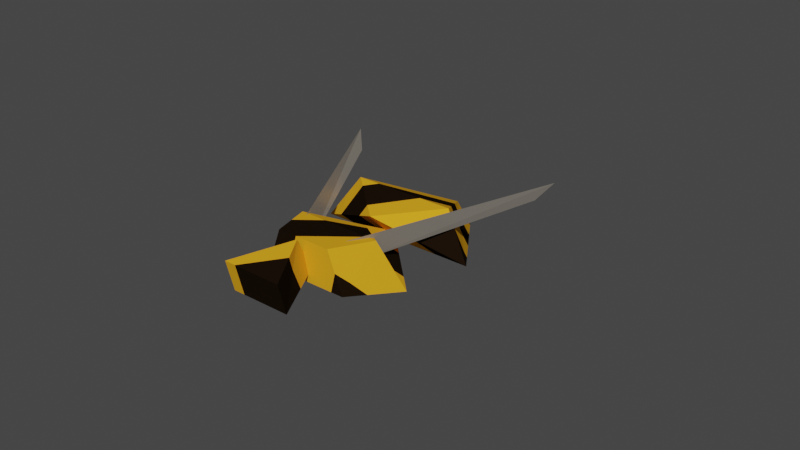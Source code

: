 # Source: Queen.blend  (saved by Blender 4.0.36; exported with 4.5.12 LTS)
import bpy
from mathutils import Matrix  # noqa: F401  (used for matrix-valued properties, if any)

bpy.ops.wm.read_factory_settings(use_empty=True)
scene = bpy.context.scene
scene.name = 'Scene'

# ---- collections
col_collection = bpy.data.collections.new('Collection'); scene.collection.children.link(col_collection)

# ---- materials (node trees are filled in below, after node groups)
mat_waspyellow = bpy.data.materials.new('WaspYellow')
mat_waspyellow.use_transparent_shadow = False
mat_waspgrey = bpy.data.materials.new('WaspGrey')
mat_waspgrey.use_transparent_shadow = False

# ---- material node trees
mat_waspyellow.use_nodes = True; mat_waspyellow.node_tree.nodes.clear()
_N = mat_waspyellow.node_tree.nodes; _L = mat_waspyellow.node_tree.links
n0 = _N.new('ShaderNodeBsdfPrincipled'); n0.name = 'Principled BSDF'; n0.location = (10, 300)
n0.distribution = 'GGX'
n0.subsurface_method = 'RANDOM_WALK_SKIN'
n0.inputs[2].default_value = 0.9
n0.inputs[3].default_value = 1.45
n0.inputs[13].default_value = 0.0
n0.inputs[27].default_value = (0.0, 0.0, 0.0, 1.0)
n0.inputs[28].default_value = 1.0
n1 = _N.new('ShaderNodeOutputMaterial'); n1.name = 'Material Output'; n1.location = (300, 300)
n2 = _N.new('ShaderNodeTexBrick'); n2.name = 'Brick Texture'; n2.location = (-218, 209)
n2.offset_frequency = 1
n2.offset = 0.0
n2.squash = 0.0
n2.inputs[1].default_value = (0.7991, 0.3763, 0.01681, 1.0)
n2.inputs[2].default_value = (0.7991, 0.3763, 0.01681, 1.0)
n2.inputs[3].default_value = (0.01126, 0.005898, 0.002335, 1.0)
n2.inputs[4].default_value = 2.0
n2.inputs[5].default_value = 0.0
_L.new(n0.outputs[0], n1.inputs[0])
_L.new(n2.outputs[0], n0.inputs[0])
n1.is_active_output = True
mat_waspgrey.use_nodes = True; mat_waspgrey.node_tree.nodes.clear()
_N = mat_waspgrey.node_tree.nodes; _L = mat_waspgrey.node_tree.links
n0 = _N.new('ShaderNodeBsdfPrincipled'); n0.name = 'Principled BSDF'; n0.location = (10, 300)
n0.distribution = 'GGX'
n0.subsurface_method = 'RANDOM_WALK_SKIN'
n0.inputs[0].default_value = (0.3362, 0.3044, 0.2595, 1.0)
n0.inputs[2].default_value = 0.3582
n0.inputs[3].default_value = 1.45
n0.inputs[13].default_value = 0.5345
n0.inputs[27].default_value = (0.0, 0.0, 0.0, 1.0)
n0.inputs[28].default_value = 1.0
n1 = _N.new('ShaderNodeOutputMaterial'); n1.name = 'Material Output'; n1.location = (300, 300)
_L.new(n0.outputs[0], n1.inputs[0])
n1.is_active_output = True

# ---- world
world_world = bpy.data.worlds.new('World'); scene.world = world_world
world_world.use_nodes = True; world_world.node_tree.nodes.clear()
_N = world_world.node_tree.nodes; _L = world_world.node_tree.links
n0 = _N.new('ShaderNodeOutputWorld'); n0.name = 'World Output'; n0.location = (300, 300)
n1 = _N.new('ShaderNodeBackground'); n1.name = 'Background'; n1.location = (10, 300)
n1.inputs[0].default_value = (0.05088, 0.05088, 0.05088, 1.0)
_L.new(n1.outputs[0], n0.inputs[0])
n0.is_active_output = True
world_world.color = (0.05088, 0.05088, 0.05088)
world_world.use_sun_shadow = False
world_world.sun_shadow_jitter_overblur = 0.0

# ---- meshes
me_wasp = bpy.data.meshes.new('Wasp')
me_wasp.from_pydata([(11.16, 11.22, -7.5), (-4.271, 9.22, -2.687), (9.165, -4.216, -2.687), (8.551, 0.02739, 0.4741), (10.08, 10.13, -4.386), (-0.0273, 8.606, 0.4741), (0.4426, 0.4973, 0.889), (-3.356, -10.37, 0.4139), (-10.43, -3.302, 0.4139), (2.525, 2.603, -2.01), (2.745, -7.707, -1.812), (-7.742, 2.819, -1.817), (-6.218, 0.908, 2.272), (-8.342, -3.724, 3.525), (-3.778, -8.287, 3.525), (0.834, -6.182, 2.277), (-0.1868, -0.1089, 0.5), (-8.462, -13.37, 1.665), (-5.964, -5.909, 0.8684), (-13.43, -8.407, 1.665), (-8.448, -13.36, 4.287), (-6.541, -6.486, 3.84), (-13.41, -8.394, 4.287), (0.7266, 18.8, 0.2185), (0.4052, 16.9, -0.9777), (-6.953, -3.375, 2.792), (-6.378, -1.897, 0.3608), (19.9, 0.9886, 0.37), (17.65, 1.022, -0.8639), (-2.018, -6.465, 2.881), (-1.281, -4.927, 0.09516)], [], [(0, 2, 1), (4, 5, 3), (1, 6, 5), (1, 4, 0), (2, 4, 3), (5, 6, 3), (6, 1, 2), (3, 6, 2), (11, 10, 8), (13, 15, 12), (10, 16, 15), (7, 13, 8), (11, 16, 9), (7, 15, 14), (8, 12, 11), (17, 19, 18), (20, 21, 22), (19, 20, 22), (19, 21, 18), (17, 21, 20), (23, 26, 25), (27, 30, 29), (1, 5, 4), (2, 0, 4), (9, 10, 11), (10, 7, 8), (7, 10, 15), (10, 9, 16), (14, 15, 13), (15, 16, 12), (11, 12, 16), (8, 13, 12), (19, 22, 21), (19, 17, 20), (17, 18, 21), (7, 14, 13), (27, 28, 30), (23, 24, 26)])
me_wasp.polygons.foreach_set('material_index', [0, 0, 0, 0, 0, 0, 0, 0, 0, 0, 0, 0, 0, 0, 0, 0, 0, 0, 0, 0, 1, 1, 0, 0, 0, 0, 0, 0, 0, 0, 0, 0, 0, 0, 0, 0, 1, 1])
_uv = me_wasp.uv_layers.new(name='UVMap')
_uv.uv.foreach_set('vector', [0.0, 0.0, 0.0, 1.0, 1.0, 0.0, 0.0, 0.0, 1.0, 0.0, 0.0, 1.0, 1.0, 0.0, 0.5931, 0.4069, 1.0, 0.0, 1.0, 0.0, 0.0, 0.0, 0.0, 0.0, 0.0, 1.0, 0.0, 0.0, 0.0, 1.0, 1.0, 0.0, 0.5931, 0.4069, 0.0, 1.0, 0.5931, 0.4069, 1.0, 0.0, 0.0, 1.0, 0.0, 1.0, 0.5931, 0.4069, 0.0, 1.0, 1.0, 0.5039, 0.0, 0.5059, 1.0, 1.0, 1.0, 1.0, 0.0, 0.5059, 1.0, 0.5039, 0.0, 0.5059, 0.5016, 0.0, 0.0, 0.5059, 0.0, 1.0, 1.0, 1.0, 1.0, 1.0, 1.0, 0.5039, 0.5016, 0.0, 0.5016, 0.0, 0.0, 1.0, 0.0, 0.5059, 0.0, 1.0, 1.0, 1.0, 1.0, 0.5039, 1.0, 0.5039, 0.0, 0.0, 1.0, 1.0, 1.0, 0.0, 0.0, 0.0, 1.0, 0.0, 1.0, 1.0, 1.0, 1.0, 0.0, 0.0, 1.0, 1.0, 1.0, 1.0, 1.0, 0.0, 1.0, 0.0, 0.0, 0.0, 1.0, 0.0, 0.0, 0.0, 0.0, 0.0, 1.0, 1.0, 0.0, 1.0, 0.0, 0.0, 1.0, 1.0, 0.0, 1.0, 1.0, 0.0, 1.0, 0.0, 0.0, 0.0, 0.0, 1.0, 0.0, 0.0, 0.0, 0.0, 0.5016, 0.0, 0.0, 0.5059, 1.0, 0.5039, 0.0, 0.5059, 0.0, 1.0, 1.0, 1.0, 0.0, 1.0, 0.0, 0.5059, 0.0, 0.5059, 0.0, 0.5059, 0.5016, 0.0, 0.5016, 0.0, 0.0, 1.0, 0.0, 0.5059, 1.0, 1.0, 0.0, 0.5059, 0.5016, 0.0, 1.0, 0.5039, 1.0, 0.5039, 1.0, 0.5039, 0.5016, 0.0, 1.0, 1.0, 1.0, 1.0, 1.0, 0.5039, 1.0, 1.0, 1.0, 1.0, 1.0, 0.0, 1.0, 1.0, 0.0, 0.0, 0.0, 0.0, 0.0, 0.0, 1.0, 0.0, 1.0, 0.0, 0.0, 1.0, 0.0, 1.0, 1.0, 1.0, 0.0, 0.0, 1.0, 0.0, 1.0, 1.0, 0.0, 0.0, 1.0, 0.0, 1.0, 1.0])
me_wasp.materials.append(mat_waspyellow)
me_wasp.materials.append(mat_waspgrey)
me_wasp.update()

# ---- objects
ob_wasp = bpy.data.objects.new('Wasp', me_wasp)

# ---- transforms, parenting, visibility, modifiers, constraints
ob_wasp.location = (0.0, 0.3419, 0.0)
ob_wasp.rotation_euler = (0.1833, -0.1803, 0.7688)
ob_wasp.scale = (0.2058, 0.2058, 0.2968)

# ---- collection membership
col_collection.objects.link(ob_wasp)

# ---- scene / render settings (as saved in the file)
scene.frame_start = 1; scene.frame_end = 250; scene.frame_set(1)
scene.render.engine = 'BLENDER_EEVEE_NEXT'
scene.cycles.sampling_pattern = 'TABULATED_SOBOL'
scene.cycles.use_light_tree = False
scene.view_settings.view_transform = 'Filmic'
bpy.context.view_layer.update()

# ---- added for rendering (the .blend has no active camera and no usable light): camera, sun
cam_auto = bpy.data.cameras.new('AutoCamera')
cam_auto.lens = 50.0
cam_auto.sensor_width = 36.0
cam_auto.clip_end = 1000.0
ob_auto_camera = bpy.data.objects.new('AutoCamera', cam_auto)
scene.collection.objects.link(ob_auto_camera)
ob_auto_camera.location = (14.0068, -15.4159, 10.9025)
ob_auto_camera.rotation_euler = (1.09748, -7.21219e-08, 0.694738)
scene.camera = ob_auto_camera
light_auto_sun = bpy.data.lights.new('AutoSun', 'SUN')
light_auto_sun.energy = 3.0
light_auto_sun.angle = 0.0523599
ob_auto_sun = bpy.data.objects.new('AutoSun', light_auto_sun)
scene.collection.objects.link(ob_auto_sun)
ob_auto_sun.rotation_euler = (0.872665, 0.174533, 0.523599)
bpy.context.view_layer.update()
